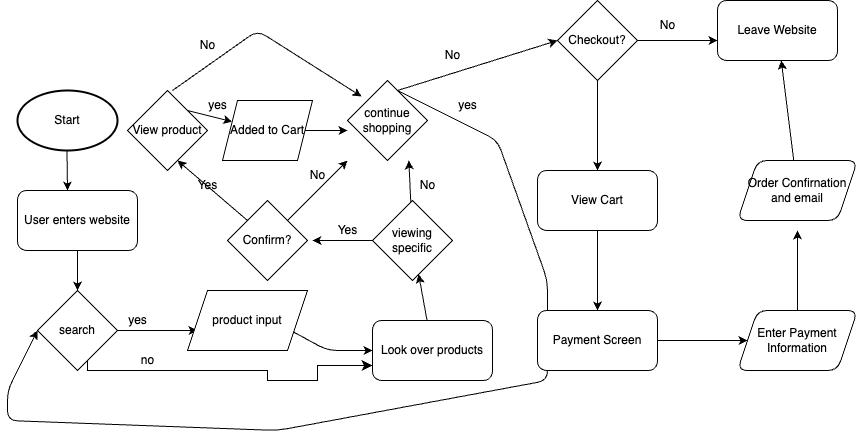

The diagram above was exported from draw.io. Its source (the exported page's mxGraphModel, read from the mxfile embedded in the PNG):
<mxGraphModel dx="1529" dy="1557" grid="1" gridSize="10" guides="1" tooltips="1" connect="1" arrows="1" fold="1" page="1" pageScale="1" pageWidth="850" pageHeight="1100" math="0" shadow="0">
  <root>
    <mxCell id="0" />
    <mxCell id="1" parent="0" />
    <mxCell id="2" value="Start" style="strokeWidth=2;html=1;shape=mxgraph.flowchart.start_1;whiteSpace=wrap;" vertex="1" parent="1">
      <mxGeometry x="10" y="10" width="100" height="60" as="geometry" />
    </mxCell>
    <mxCell id="3" value="" style="endArrow=classic;html=1;" edge="1" parent="1">
      <mxGeometry width="50" height="50" relative="1" as="geometry">
        <mxPoint x="59.5" y="70" as="sourcePoint" />
        <mxPoint x="60" y="110" as="targetPoint" />
      </mxGeometry>
    </mxCell>
    <mxCell id="8" value="" style="edgeStyle=none;html=1;" edge="1" parent="1" source="4" target="5">
      <mxGeometry relative="1" as="geometry" />
    </mxCell>
    <mxCell id="4" value="User enters website" style="rounded=1;whiteSpace=wrap;html=1;" vertex="1" parent="1">
      <mxGeometry x="10" y="110" width="120" height="60" as="geometry" />
    </mxCell>
    <mxCell id="10" value="" style="edgeStyle=none;html=1;" edge="1" parent="1" source="5">
      <mxGeometry relative="1" as="geometry">
        <mxPoint x="190" y="250" as="targetPoint" />
      </mxGeometry>
    </mxCell>
    <mxCell id="5" value="search" style="rhombus;whiteSpace=wrap;html=1;" vertex="1" parent="1">
      <mxGeometry x="30" y="210" width="80" height="80" as="geometry" />
    </mxCell>
    <mxCell id="18" value="" style="edgeStyle=none;html=1;" edge="1" parent="1" source="9" target="17">
      <mxGeometry relative="1" as="geometry" />
    </mxCell>
    <mxCell id="9" value="Look over products" style="rounded=1;whiteSpace=wrap;html=1;" vertex="1" parent="1">
      <mxGeometry x="365" y="240" width="120" height="60" as="geometry" />
    </mxCell>
    <mxCell id="11" value="yes" style="text;html=1;align=center;verticalAlign=middle;resizable=0;points=[];autosize=1;strokeColor=none;fillColor=none;" vertex="1" parent="1">
      <mxGeometry x="110" y="225" width="40" height="30" as="geometry" />
    </mxCell>
    <mxCell id="13" value="" style="edgeStyle=segmentEdgeStyle;endArrow=classic;html=1;curved=0;rounded=0;endSize=8;startSize=8;entryX=0;entryY=0.75;entryDx=0;entryDy=0;" edge="1" parent="1" target="9">
      <mxGeometry width="50" height="50" relative="1" as="geometry">
        <mxPoint x="80" y="280" as="sourcePoint" />
        <mxPoint x="130" y="240" as="targetPoint" />
        <Array as="points">
          <mxPoint x="260" y="290" />
          <mxPoint x="260" y="300" />
          <mxPoint x="310" y="300" />
          <mxPoint x="310" y="285" />
        </Array>
      </mxGeometry>
    </mxCell>
    <mxCell id="14" value="no" style="text;html=1;align=center;verticalAlign=middle;resizable=0;points=[];autosize=1;strokeColor=none;fillColor=none;" vertex="1" parent="1">
      <mxGeometry x="120" y="265" width="40" height="30" as="geometry" />
    </mxCell>
    <mxCell id="16" style="edgeStyle=none;html=1;exitX=1;exitY=0.75;exitDx=0;exitDy=0;" edge="1" parent="1" source="15" target="9">
      <mxGeometry relative="1" as="geometry">
        <Array as="points">
          <mxPoint x="320" y="270" />
        </Array>
      </mxGeometry>
    </mxCell>
    <mxCell id="15" value="product input" style="shape=parallelogram;perimeter=parallelogramPerimeter;whiteSpace=wrap;html=1;fixedSize=1;" vertex="1" parent="1">
      <mxGeometry x="180" y="210" width="120" height="60" as="geometry" />
    </mxCell>
    <mxCell id="20" value="" style="edgeStyle=none;html=1;" edge="1" parent="1" source="17">
      <mxGeometry relative="1" as="geometry">
        <mxPoint x="401.36363636363626" y="80" as="targetPoint" />
      </mxGeometry>
    </mxCell>
    <mxCell id="23" value="" style="edgeStyle=none;html=1;" edge="1" parent="1" source="17">
      <mxGeometry relative="1" as="geometry">
        <mxPoint x="305" y="160" as="targetPoint" />
      </mxGeometry>
    </mxCell>
    <mxCell id="17" value="viewing specific" style="rhombus;whiteSpace=wrap;html=1;" vertex="1" parent="1">
      <mxGeometry x="365" y="120" width="80" height="80" as="geometry" />
    </mxCell>
    <mxCell id="21" value="No" style="text;html=1;align=center;verticalAlign=middle;resizable=0;points=[];autosize=1;strokeColor=none;fillColor=none;" vertex="1" parent="1">
      <mxGeometry x="400" y="90" width="40" height="30" as="geometry" />
    </mxCell>
    <mxCell id="26" value="Yes" style="text;html=1;align=center;verticalAlign=middle;resizable=0;points=[];autosize=1;strokeColor=none;fillColor=none;" vertex="1" parent="1">
      <mxGeometry x="320" y="135" width="40" height="30" as="geometry" />
    </mxCell>
    <mxCell id="27" value="" style="endArrow=classic;html=1;exitX=1;exitY=0;exitDx=0;exitDy=0;" edge="1" parent="1" source="30">
      <mxGeometry width="50" height="50" relative="1" as="geometry">
        <mxPoint x="290" y="130" as="sourcePoint" />
        <mxPoint x="340" y="80" as="targetPoint" />
      </mxGeometry>
    </mxCell>
    <mxCell id="28" value="No" style="text;html=1;align=center;verticalAlign=middle;resizable=0;points=[];autosize=1;strokeColor=none;fillColor=none;" vertex="1" parent="1">
      <mxGeometry x="290" y="80" width="40" height="30" as="geometry" />
    </mxCell>
    <mxCell id="30" value="Confirm?" style="rhombus;whiteSpace=wrap;html=1;" vertex="1" parent="1">
      <mxGeometry x="220" y="120" width="80" height="80" as="geometry" />
    </mxCell>
    <mxCell id="31" value="" style="endArrow=classic;html=1;exitX=0;exitY=0;exitDx=0;exitDy=0;" edge="1" parent="1" source="30">
      <mxGeometry width="50" height="50" relative="1" as="geometry">
        <mxPoint x="220" y="150" as="sourcePoint" />
        <mxPoint x="170" y="80" as="targetPoint" />
      </mxGeometry>
    </mxCell>
    <mxCell id="32" value="Yes" style="text;html=1;align=center;verticalAlign=middle;resizable=0;points=[];autosize=1;strokeColor=none;fillColor=none;" vertex="1" parent="1">
      <mxGeometry x="180" y="90" width="40" height="30" as="geometry" />
    </mxCell>
    <mxCell id="33" value="Added to Cart" style="shape=parallelogram;perimeter=parallelogramPerimeter;whiteSpace=wrap;html=1;fixedSize=1;size=15;" vertex="1" parent="1">
      <mxGeometry x="215" y="20" width="90" height="60" as="geometry" />
    </mxCell>
    <mxCell id="34" value="View product" style="rhombus;whiteSpace=wrap;html=1;" vertex="1" parent="1">
      <mxGeometry x="120" y="10" width="80" height="80" as="geometry" />
    </mxCell>
    <mxCell id="35" value="" style="endArrow=classic;html=1;" edge="1" parent="1" target="33">
      <mxGeometry width="50" height="50" relative="1" as="geometry">
        <mxPoint x="180" y="30" as="sourcePoint" />
        <mxPoint x="240" y="-20" as="targetPoint" />
      </mxGeometry>
    </mxCell>
    <mxCell id="36" value="yes" style="text;html=1;align=center;verticalAlign=middle;resizable=0;points=[];autosize=1;strokeColor=none;fillColor=none;" vertex="1" parent="1">
      <mxGeometry x="190" y="10" width="40" height="30" as="geometry" />
    </mxCell>
    <mxCell id="37" value="" style="endArrow=classic;html=1;entryX=0.117;entryY=-0.067;entryDx=0;entryDy=0;entryPerimeter=0;" edge="1" parent="1">
      <mxGeometry width="50" height="50" relative="1" as="geometry">
        <mxPoint x="165" y="10" as="sourcePoint" />
        <mxPoint x="354.03999999999996" y="15.97999999999979" as="targetPoint" />
        <Array as="points">
          <mxPoint x="250" y="-50" />
        </Array>
      </mxGeometry>
    </mxCell>
    <mxCell id="38" value="No" style="text;html=1;align=center;verticalAlign=middle;resizable=0;points=[];autosize=1;strokeColor=none;fillColor=none;" vertex="1" parent="1">
      <mxGeometry x="180" y="-50" width="40" height="30" as="geometry" />
    </mxCell>
    <mxCell id="39" value="" style="endArrow=classic;html=1;exitX=1;exitY=0.5;exitDx=0;exitDy=0;entryX=0;entryY=0.5;entryDx=0;entryDy=0;" edge="1" parent="1" source="33">
      <mxGeometry width="50" height="50" relative="1" as="geometry">
        <mxPoint x="270" y="110" as="sourcePoint" />
        <mxPoint x="340" y="50" as="targetPoint" />
      </mxGeometry>
    </mxCell>
    <mxCell id="40" value="continue shopping" style="rhombus;whiteSpace=wrap;html=1;" vertex="1" parent="1">
      <mxGeometry x="340" width="80" height="80" as="geometry" />
    </mxCell>
    <mxCell id="41" value="" style="endArrow=classic;html=1;entryX=0;entryY=0.5;entryDx=0;entryDy=0;" edge="1" parent="1" target="5">
      <mxGeometry width="50" height="50" relative="1" as="geometry">
        <mxPoint x="390" y="10" as="sourcePoint" />
        <mxPoint x="-120" y="210" as="targetPoint" />
        <Array as="points">
          <mxPoint x="490" y="60" />
          <mxPoint x="540" y="200" />
          <mxPoint x="540" y="300" />
          <mxPoint x="270" y="350" />
          <mxPoint y="340" />
          <mxPoint y="310" />
        </Array>
      </mxGeometry>
    </mxCell>
    <mxCell id="42" value="yes" style="text;html=1;align=center;verticalAlign=middle;resizable=0;points=[];autosize=1;strokeColor=none;fillColor=none;" vertex="1" parent="1">
      <mxGeometry x="440" y="10" width="40" height="30" as="geometry" />
    </mxCell>
    <mxCell id="43" value="" style="endArrow=classic;html=1;" edge="1" parent="1">
      <mxGeometry width="50" height="50" relative="1" as="geometry">
        <mxPoint x="390" y="10" as="sourcePoint" />
        <mxPoint x="550" y="-40" as="targetPoint" />
      </mxGeometry>
    </mxCell>
    <mxCell id="44" value="No" style="text;html=1;align=center;verticalAlign=middle;resizable=0;points=[];autosize=1;strokeColor=none;fillColor=none;" vertex="1" parent="1">
      <mxGeometry x="425" y="-40" width="40" height="30" as="geometry" />
    </mxCell>
    <mxCell id="47" value="" style="edgeStyle=none;html=1;" edge="1" parent="1" source="45">
      <mxGeometry relative="1" as="geometry">
        <mxPoint x="710" y="-40" as="targetPoint" />
      </mxGeometry>
    </mxCell>
    <mxCell id="51" value="" style="edgeStyle=none;html=1;" edge="1" parent="1" source="45" target="50">
      <mxGeometry relative="1" as="geometry" />
    </mxCell>
    <mxCell id="45" value="Checkout?" style="rhombus;whiteSpace=wrap;html=1;" vertex="1" parent="1">
      <mxGeometry x="550" y="-80" width="80" height="80" as="geometry" />
    </mxCell>
    <mxCell id="48" value="Leave Website" style="rounded=1;whiteSpace=wrap;html=1;" vertex="1" parent="1">
      <mxGeometry x="710" y="-80" width="120" height="60" as="geometry" />
    </mxCell>
    <mxCell id="49" value="No" style="text;html=1;align=center;verticalAlign=middle;resizable=0;points=[];autosize=1;strokeColor=none;fillColor=none;" vertex="1" parent="1">
      <mxGeometry x="640" y="-70" width="40" height="30" as="geometry" />
    </mxCell>
    <mxCell id="53" value="" style="edgeStyle=none;html=1;" edge="1" parent="1" source="50" target="52">
      <mxGeometry relative="1" as="geometry" />
    </mxCell>
    <mxCell id="50" value="View Cart" style="rounded=1;whiteSpace=wrap;html=1;" vertex="1" parent="1">
      <mxGeometry x="530" y="90" width="120" height="60" as="geometry" />
    </mxCell>
    <mxCell id="55" value="" style="edgeStyle=none;html=1;" edge="1" parent="1" source="52" target="54">
      <mxGeometry relative="1" as="geometry" />
    </mxCell>
    <mxCell id="52" value="Payment Screen" style="rounded=1;whiteSpace=wrap;html=1;" vertex="1" parent="1">
      <mxGeometry x="530" y="230" width="120" height="60" as="geometry" />
    </mxCell>
    <mxCell id="57" value="" style="edgeStyle=none;html=1;" edge="1" parent="1" source="54">
      <mxGeometry relative="1" as="geometry">
        <mxPoint x="790" y="150" as="targetPoint" />
      </mxGeometry>
    </mxCell>
    <mxCell id="54" value="Enter Payment Information" style="shape=parallelogram;perimeter=parallelogramPerimeter;whiteSpace=wrap;html=1;fixedSize=1;rounded=1;" vertex="1" parent="1">
      <mxGeometry x="730" y="230" width="120" height="60" as="geometry" />
    </mxCell>
    <mxCell id="59" value="" style="edgeStyle=none;html=1;" edge="1" parent="1" source="58" target="48">
      <mxGeometry relative="1" as="geometry" />
    </mxCell>
    <mxCell id="58" value="Order Confirnation and email" style="shape=parallelogram;perimeter=parallelogramPerimeter;whiteSpace=wrap;html=1;fixedSize=1;rounded=1;" vertex="1" parent="1">
      <mxGeometry x="730" y="80" width="120" height="60" as="geometry" />
    </mxCell>
  </root>
</mxGraphModel>